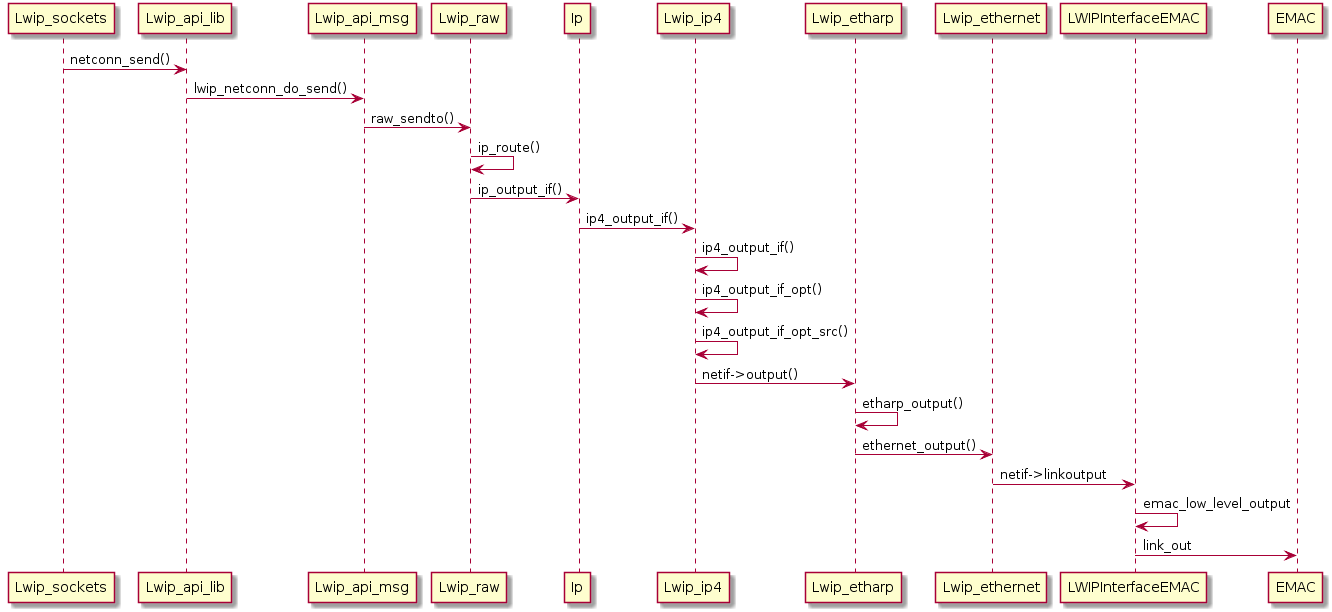

The diagram above was rendered by PlantUML. Its source (embedded in the PNG):
@startuml
Lwip_sockets -> Lwip_api_lib : netconn_send()
Lwip_api_lib -> Lwip_api_msg : lwip_netconn_do_send()
Lwip_api_msg -> Lwip_raw : raw_sendto()
Lwip_raw -> Lwip_raw : ip_route()
Lwip_raw -> Ip : ip_output_if()
Ip -> Lwip_ip4 : ip4_output_if()
Lwip_ip4 -> Lwip_ip4 : ip4_output_if()
Lwip_ip4 -> Lwip_ip4 : ip4_output_if_opt()
Lwip_ip4 -> Lwip_ip4 : ip4_output_if_opt_src()
Lwip_ip4 -> Lwip_etharp : netif->output()
Lwip_etharp -> Lwip_etharp : etharp_output()
Lwip_etharp -> Lwip_ethernet : ethernet_output()
Lwip_ethernet -> LWIPInterfaceEMAC : netif->linkoutput
LWIPInterfaceEMAC -> LWIPInterfaceEMAC : emac_low_level_output
LWIPInterfaceEMAC -> EMAC : link_out
@enduml